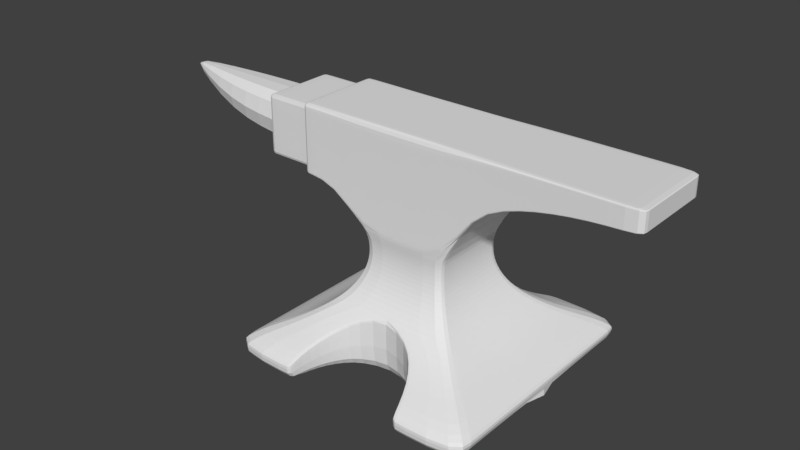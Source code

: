 # Source: anvil.blend  (saved by Blender 2.79.0; exported with 4.5.12 LTS)
import bpy
from mathutils import Matrix  # noqa: F401  (used for matrix-valued properties, if any)

bpy.ops.wm.read_factory_settings(use_empty=True)
scene = bpy.context.scene
scene.name = 'Scene'

# ---- collections
col_collection_1 = bpy.data.collections.new('Collection 1'); scene.collection.children.link(col_collection_1)

# ---- world
world_world = bpy.data.worlds.new('World'); scene.world = world_world
world_world.color = (0.05088, 0.05088, 0.05088)
world_world.use_sun_shadow = False
world_world.sun_shadow_jitter_overblur = 0.0
world_world.cycles.sampling_method = 'MANUAL'

# ---- meshes
me_plane = bpy.data.meshes.new('Plane')
me_plane.from_pydata([(-1.644, -1.644, 0.002262), (1.644, -1.644, 0.002262), (-1.644, -1.644, 0.1903), (1.644, -1.644, 0.1903), (-0.5708, -0.5708, 1.603), (0.5708, -0.5708, 1.603), (0.5464, -0.5464, 1.494), (0.5349, -0.5349, 1.386), (0.5366, -0.5366, 1.277), (0.5523, -0.5523, 1.168), (0.583, -0.583, 1.06), (0.6304, -0.6304, 0.951), (0.6969, -0.6969, 0.8423), (0.7858, -0.7858, 0.7336), (0.9018, -0.9018, 0.625), (1.052, -1.052, 0.5163), (1.244, -1.244, 0.4076), (1.49, -1.49, 0.2989), (-1.49, -1.49, 0.2989), (-1.244, -1.244, 0.4076), (-1.052, -1.052, 0.5163), (-0.9018, -0.9018, 0.625), (-0.7858, -0.7858, 0.7336), (-0.6969, -0.6969, 0.8423), (-0.6304, -0.6304, 0.951), (-0.583, -0.583, 1.06), (-0.5523, -0.5523, 1.168), (-0.5366, -0.5366, 1.277), (-0.5349, -0.5349, 1.386), (-0.5464, -0.5464, 1.494), (-0.5708, -0.5708, 2.944), (0.5708, -0.5708, 2.944), (-1.438, -0.5708, 2.061), (-1.438, -0.5708, 2.944), (-1.004, -0.5708, 2.944), (-1.004, -0.5708, 2.03), (2.909, -0.5708, 2.682), (2.909, -0.5708, 2.944), (2.519, -0.5708, 2.67), (2.129, -0.5708, 2.632), (1.74, -0.5708, 2.563), (1.35, -0.5708, 2.451), (0.9604, -0.5708, 2.252), (2.519, -0.5708, 2.944), (2.129, -0.5708, 2.944), (1.74, -0.5708, 2.944), (1.35, -0.5708, 2.944), (0.9604, -0.5708, 2.944), (-1.644, 0.0, 0.002262), (1.644, 0.0, 0.002262), (-1.644, 0.0, 0.1903), (1.644, 0.0, 0.1903), (-0.5708, 0.0, 1.603), (0.5708, 0.0, 1.603), (-1.49, 0.0, 0.2989), (-1.244, 0.0, 0.4076), (-1.052, 0.0, 0.5163), (-0.9018, 0.0, 0.625), (-0.7858, 0.0, 0.7336), (-0.6969, 0.0, 0.8423), (-0.6304, 0.0, 0.951), (-0.583, 0.0, 1.06), (-0.5523, 0.0, 1.168), (-0.5366, 0.0, 1.277), (-0.5349, 0.0, 1.386), (-0.5464, 0.0, 1.494), (1.49, 0.0, 0.2989), (1.244, 0.0, 0.4076), (1.052, 0.0, 0.5163), (0.9018, 0.0, 0.625), (0.7858, 0.0, 0.7336), (0.6969, 0.0, 0.8423), (0.6304, 0.0, 0.951), (0.583, 0.0, 1.06), (0.5523, 0.0, 1.168), (0.5366, 0.0, 1.277), (0.5349, 0.0, 1.386), (0.5464, 0.0, 1.494), (-0.5708, 0.0, 2.944), (0.5708, 0.0, 2.944), (-1.438, 0.0, 2.061), (-1.438, 0.0, 2.944), (-1.004, 0.0, 2.03), (-1.004, 0.0, 2.944), (2.909, 0.0, 2.682), (2.909, 0.0, 2.944), (0.9604, 0.0, 2.944), (1.35, 0.0, 2.944), (1.74, 0.0, 2.944), (2.129, 0.0, 2.944), (2.519, 0.0, 2.944), (0.9604, 0.0, 2.252), (1.35, 0.0, 2.451), (1.74, 0.0, 2.563), (2.129, 0.0, 2.632), (2.519, 0.0, 2.67), (-1.987e-08, -0.7855, 0.734), (-0.3564, -0.9018, 0.625), (0.7654, -1.644, 0.1903), (0.7654, -1.644, 0.002262), (0.3564, -0.9018, 0.002262), (0.3564, -0.9018, 0.625), (0.7379, -1.49, 0.002262), (0.7379, -1.49, 0.2989), (0.0, 0.0, 2.944), (-0.5242, -1.052, 0.002262), (-0.5242, -1.052, 0.5163), (-0.3564, -0.9018, 0.002262), (-0.6516, -1.244, 0.4076), (-0.7654, -1.644, 0.1903), (-0.7654, -1.644, 0.002262), (0.5242, -1.052, 0.002262), (5.96e-08, -0.5708, 2.944), (0.5242, -1.052, 0.5163), (-5.96e-08, -0.5464, 1.494), (0.6516, -1.244, 0.4076), (5.96e-08, -0.5349, 1.386), (-0.7379, -1.49, 0.002262), (-0.7379, -1.49, 0.2989), (0.0, -0.5366, 1.277), (0.0, -0.5523, 1.168), (0.0, -0.583, 1.06), (0.0, -0.7849, 0.002262), (0.0, -0.6304, 0.951), (0.6516, -1.244, 0.002262), (-0.6516, -1.244, 0.002262), (0.0, -0.6969, 0.8423), (5.96e-08, -0.5708, 1.603), (0.7654, 0.0, 0.002262), (0.3564, 0.0, 0.002262), (0.7379, 0.0, 0.002262), (-0.5242, 0.0, 0.002262), (-0.3564, 0.0, 0.002262), (-0.7654, 0.0, 0.002262), (0.5242, 0.0, 0.002262), (-0.7379, 0.0, 0.002262), (0.0, 0.0, 0.002262), (0.6516, 0.0, 0.002262), (-0.6516, 0.0, 0.002262), (0.5708, -0.5708, 2.838), (-0.5708, -0.5708, 2.838), (-1.438, -0.5708, 2.874), (-1.004, -0.5708, 2.872), (2.909, -0.5708, 2.923), (0.9604, -0.5708, 2.889), (1.35, -0.5708, 2.905), (1.74, -0.5708, 2.914), (2.129, -0.5708, 2.919), (2.519, -0.5708, 2.922), (2.909, 0.0, 2.923), (-1.438, 0.0, 2.874), (5.96e-08, -0.5708, 2.838), (-1.644, -1.385, 0.002262), (-1.644, -1.385, 0.1903), (-0.5708, -0.4807, 1.603), (1.49, -1.255, 0.2989), (1.244, -1.048, 0.4076), (1.052, -0.8856, 0.5163), (0.9018, -0.7595, 0.625), (0.7858, -0.6618, 0.7336), (0.6969, -0.5869, 0.8423), (0.6304, -0.5309, 0.951), (0.583, -0.491, 1.06), (0.5523, -0.4651, 1.168), (0.5366, -0.4519, 1.277), (0.5349, -0.4505, 1.386), (0.5464, -0.4601, 1.494), (-0.5708, -0.4807, 2.944), (-1.438, -0.4807, 2.061), (-1.438, -0.4807, 2.944), (-1.004, -0.4807, 2.944), (0.9604, -0.4807, 2.252), (1.35, -0.4807, 2.451), (1.74, -0.4807, 2.563), (2.129, -0.4807, 2.632), (2.519, -0.4807, 2.67), (1.644, -1.385, 0.002262), (1.644, -1.385, 0.1903), (0.5708, -0.4807, 1.603), (-1.49, -1.255, 0.2989), (-1.244, -1.048, 0.4076), (-1.052, -0.8856, 0.5163), (-0.9018, -0.7595, 0.625), (-0.7858, -0.6618, 0.7336), (-0.6969, -0.5869, 0.8423), (-0.6304, -0.5309, 0.951), (-0.583, -0.491, 1.06), (-0.5523, -0.4651, 1.168), (-0.5366, -0.4519, 1.277), (-0.5349, -0.4505, 1.386), (-0.5464, -0.4601, 1.494), (0.5708, -0.4807, 2.944), (-1.004, -0.4807, 2.03), (2.909, -0.4807, 2.682), (2.909, -0.4807, 2.944), (0.9604, -0.4807, 2.944), (1.35, -0.4807, 2.944), (1.74, -0.4807, 2.944), (2.129, -0.4807, 2.944), (2.519, -0.4807, 2.944), (5.02e-08, -0.4807, 2.944), (0.6516, -1.048, 0.002262), (0.7379, -1.255, 0.002262), (-0.3564, -0.7595, 0.002262), (0.0, -0.661, 0.002262), (-0.7654, -1.385, 0.002262), (-0.7379, -1.255, 0.002262), (-0.5242, -0.8857, 0.002262), (-0.6516, -1.048, 0.002262), (0.3564, -0.7595, 0.002262), (0.5242, -0.8856, 0.002262), (0.7654, -1.385, 0.002262), (2.909, -0.4807, 2.923), (-1.438, -0.4807, 2.874), (-0.5708, -0.5708, 1.678), (-1.438, -0.5708, 2.11), (-1.004, -0.5708, 2.081), (0.5708, -0.5708, 1.678), (2.909, -0.5708, 2.697), (0.9604, -0.5708, 2.291), (1.35, -0.5708, 2.478), (1.74, -0.5708, 2.584), (2.129, -0.5708, 2.649), (2.519, -0.5708, 2.685), (2.909, 0.0, 2.697), (-1.438, 0.0, 2.11), (5.96e-08, -0.5708, 1.678), (-1.438, -0.4807, 2.11), (2.909, -0.4807, 2.697), (-2.083, 0.0, 2.874), (-2.083, -0.3978, 2.791), (-2.083, 0.0, 2.193), (-2.083, -0.3978, 2.193), (-2.083, -0.4807, 2.874), (-2.083, 0.0, 2.791), (-2.083, -0.4807, 2.11), (-2.083, 0.0, 2.11), (-3.868, -0.0421, 2.729), (-3.868, 0.0, 2.791), (-3.273, 0.0, 2.429), (-2.678, 0.0, 2.251), (-2.678, 0.0, 2.791), (-3.273, 0.0, 2.791), (-1.381, -0.5708, 2.944), (-1.381, -0.5708, 2.057), (-1.381, 0.0, 2.057), (-1.381, 0.0, 2.944), (-1.381, -0.5708, 2.874), (-1.381, -0.4807, 2.944), (-1.381, -0.4807, 2.057), (-1.381, -0.5708, 2.107), (-2.023, 0.0, 2.11), (-2.023, 0.0, 2.874), (-2.023, -0.4807, 2.874), (-2.023, -0.4807, 2.11), (-1.513, 0.0, 2.11), (-1.513, -0.4807, 2.874), (-1.513, -0.4807, 2.11), (-1.513, 0.0, 2.874), (-2.168, 0.0, 2.201), (-2.168, -0.3924, 2.791), (-2.168, 0.0, 2.791), (0.5708, -0.5708, 2.75), (2.909, -0.5708, 2.906), (0.9604, -0.5708, 2.844), (1.35, -0.5708, 2.873), (1.74, -0.5708, 2.889), (2.129, -0.5708, 2.899), (2.519, -0.5708, 2.904), (2.909, 0.0, 2.906), (5.96e-08, -0.5708, 2.75), (-1.438, -0.4807, 2.816), (2.909, -0.4807, 2.906), (-0.5708, -0.5708, 2.75), (-1.438, -0.5708, 2.816), (-1.004, -0.5708, 2.812), (-2.083, -0.4807, 2.816), (-3.273, -0.242, 2.791), (-1.381, -0.5708, 2.816), (-2.023, -0.4807, 2.816), (-1.513, -0.4807, 2.816), (1.644, -1.167, 0.002262), (1.644, -1.167, 0.1903), (0.5708, -0.405, 1.603), (-1.49, -1.058, 0.2989), (-1.244, -0.8829, 0.4076), (-1.052, -0.7462, 0.5163), (-0.9018, -0.6399, 0.625), (-0.7858, -0.5576, 0.7336), (-0.6969, -0.4945, 0.8423), (-0.6304, -0.4473, 0.951), (-0.583, -0.4137, 1.06), (-0.5523, -0.3919, 1.168), (-0.5366, -0.3808, 1.277), (-0.5349, -0.3795, 1.386), (-0.5464, -0.3877, 1.494), (0.5708, -0.405, 2.944), (-1.004, -0.405, 2.03), (2.909, -0.405, 2.682), (2.909, -0.405, 2.944), (0.9604, -0.405, 2.944), (1.35, -0.405, 2.944), (1.74, -0.405, 2.944), (2.129, -0.405, 2.944), (2.519, -0.405, 2.944), (4.229e-08, -0.405, 2.944), (0.6516, -0.8829, 0.002262), (-0.3564, -0.6399, 0.002262), (-0.7654, -1.167, 0.002262), (-0.5242, -0.7462, 0.002262), (0.3564, -0.6399, 0.002262), (-1.438, -0.405, 2.874), (-1.644, -1.167, 0.002262), (-1.644, -1.167, 0.1903), (-0.5708, -0.405, 1.603), (1.49, -1.058, 0.2989), (1.244, -0.8829, 0.4076), (1.052, -0.7462, 0.5163), (0.9018, -0.6399, 0.625), (0.7858, -0.5576, 0.7336), (0.6969, -0.4945, 0.8423), (0.6304, -0.4473, 0.951), (0.583, -0.4137, 1.06), (0.5523, -0.3919, 1.168), (0.5366, -0.3808, 1.277), (0.5349, -0.3795, 1.386), (0.5464, -0.3877, 1.494), (-0.5708, -0.405, 2.944), (-1.438, -0.405, 2.061), (-1.438, -0.405, 2.944), (-1.004, -0.405, 2.944), (0.9604, -0.405, 2.252), (1.35, -0.405, 2.451), (1.74, -0.405, 2.563), (2.129, -0.405, 2.632), (2.519, -0.405, 2.67), (0.7379, -1.058, 0.002262), (0.0, -0.5569, 0.002262), (-0.7379, -1.058, 0.002262), (-0.6516, -0.8829, 0.002262), (0.5242, -0.7462, 0.002262), (0.7654, -1.167, 0.002262), (2.909, -0.405, 2.923), (-1.438, -0.405, 2.11), (2.909, -0.405, 2.697), (-2.083, -0.405, 2.874), (-2.083, -0.405, 2.11), (-3.868, -0.0421, 2.791), (-2.678, -0.3602, 2.791), (-1.381, -0.405, 2.057), (-1.381, -0.405, 2.944), (-2.023, -0.405, 2.11), (-2.023, -0.405, 2.874), (-1.513, -0.405, 2.874), (-1.513, -0.405, 2.11), (-2.168, -0.394, 2.201), (2.909, -0.405, 2.906), (-0.5708, -0.5708, 1.742), (-1.438, -0.5708, 2.152), (-1.004, -0.5708, 2.125), (-1.381, -0.5708, 2.149), (-2.023, -0.4807, 2.152), (-1.513, -0.4807, 2.152), (0.5708, -0.5708, 1.742), (2.909, -0.5708, 2.709), (0.9604, -0.5708, 2.323), (1.35, -0.5708, 2.502), (1.74, -0.5708, 2.602), (2.129, -0.5708, 2.664), (2.519, -0.5708, 2.698), (2.909, 0.0, 2.709), (5.96e-08, -0.5708, 1.742), (-1.438, -0.4807, 2.152), (2.909, -0.4807, 2.709), (-2.083, -0.4807, 2.152), (2.909, -0.405, 2.709), (-2.678, -0.3713, 2.251), (-3.868, 0.0, 2.729), (-3.273, -0.2604, 2.429), (1.644, -1.644, 0.1611), (-1.644, -1.644, 0.1611), (-1.644, 0.0, 0.1611), (1.644, 0.0, 0.1611), (0.6516, -1.244, 0.3785), (-0.7654, -1.644, 0.1611), (0.5242, -1.052, 0.4871), (-1.908e-08, -0.7855, 0.7049), (-0.7379, -1.49, 0.2698), (0.7654, -1.644, 0.1611), (0.3564, -0.9018, 0.5958), (0.7379, -1.49, 0.2698), (-0.5242, -1.052, 0.4871), (-0.3564, -0.9018, 0.5958), (-0.6516, -1.244, 0.3785), (1.644, -1.385, 0.1611), (-1.644, -1.385, 0.1611), (-1.644, -1.167, 0.1611), (1.644, -1.167, 0.1611), (-0.04839, -0.6969, 0.8423), (-0.04839, -0.6304, 0.951), (-0.04839, -0.583, 1.06), (-0.04839, -0.5523, 1.168), (-0.04839, -0.5366, 1.277), (-0.04839, -0.5349, 1.386), (-0.04839, -0.5464, 1.494), (-0.04839, 0.0, 2.944), (-0.8138, -1.644, 0.002262), (-0.8138, -1.644, 0.1903), (-0.04839, -0.7855, 0.734), (-0.04839, -0.5708, 2.944), (-0.04839, -0.5708, 1.603), (-0.7863, -1.49, 0.2989), (-0.7, -1.244, 0.4076), (-0.5725, -1.052, 0.5163), (-0.4048, -0.9018, 0.625), (-0.8138, 0.0, 0.002262), (-0.04839, -0.5708, 2.838), (-0.8138, -1.385, 0.002262), (-0.04839, -0.4807, 2.944), (-0.04839, -0.5708, 1.678), (-0.04839, -0.5708, 2.75), (-0.8138, -1.167, 0.002262), (-0.04839, -0.405, 2.944), (-0.04839, -0.5708, 1.742), (-0.8138, -1.644, 0.1611), (0.05586, -0.5708, 1.603), (0.05586, -0.5708, 2.944), (0.4122, -0.9018, 0.625), (0.7075, -1.244, 0.4076), (0.7937, -1.49, 0.2989), (0.8213, -1.644, 0.1903), (0.58, -1.052, 0.5163), (0.8213, -1.644, 0.002262), (0.05586, 0.0, 2.944), (0.05586, -0.7855, 0.734), (0.05586, -0.5464, 1.494), (0.05586, -0.5349, 1.386), (0.05586, -0.5366, 1.277), (0.05586, -0.5523, 1.168), (0.05586, -0.583, 1.06), (0.05586, -0.6304, 0.951), (0.05586, -0.6969, 0.8423), (0.8213, 0.0, 0.002262), (0.05586, -0.5708, 2.838), (0.8213, -1.385, 0.002262), (0.05586, -0.4807, 2.944), (0.05586, -0.5708, 1.678), (0.05586, -0.5708, 2.75), (0.8213, -1.167, 0.002262), (0.05586, -0.405, 2.944), (0.05586, -0.5708, 1.742), (0.8213, -1.644, 0.1611)], [(48, 49)], [(395, 380, 2, 153), (424, 384, 109, 407), (190, 29, 4, 154), (435, 6, 5, 425), (407, 109, 118, 411), (411, 118, 108, 412), (412, 108, 106, 413), (413, 106, 97, 414), (414, 97, 96, 408), (441, 12, 11, 440), (440, 11, 10, 439), (439, 10, 9, 438), (438, 9, 8, 437), (437, 8, 7, 436), (436, 7, 6, 435), (153, 2, 18, 179), (179, 18, 19, 180), (180, 19, 20, 181), (181, 20, 21, 182), (182, 21, 22, 183), (183, 22, 23, 184), (184, 23, 24, 185), (185, 24, 25, 186), (186, 25, 26, 187), (187, 26, 27, 188), (188, 27, 28, 189), (189, 28, 29, 190), (443, 139, 31, 426), (213, 141, 33, 169), (247, 243, 33, 141), (249, 244, 32, 168), (154, 4, 35, 192), (140, 30, 34, 142), (223, 38, 36, 218), (199, 43, 37, 194), (191, 31, 47, 195), (195, 47, 46, 196), (196, 46, 45, 197), (197, 45, 44, 198), (198, 44, 43, 199), (217, 5, 42, 219), (219, 42, 41, 220), (220, 41, 40, 221), (221, 40, 39, 222), (222, 39, 38, 223), (334, 94, 95, 335), (333, 93, 94, 334), (332, 92, 93, 333), (331, 91, 92, 332), (283, 53, 91, 331), (335, 95, 84, 298), (342, 149, 85, 299), (327, 78, 83, 330), (350, 246, 81, 329), (449, 296, 79, 433), (325, 76, 77, 326), (324, 75, 76, 325), (323, 74, 75, 324), (322, 73, 74, 323), (321, 72, 73, 322), (320, 71, 72, 321), (319, 70, 71, 320), (318, 69, 70, 319), (317, 68, 69, 318), (316, 67, 68, 317), (315, 66, 67, 316), (282, 51, 66, 315), (397, 382, 51, 282), (326, 77, 53, 283), (404, 114, 127, 410), (388, 98, 103, 390), (399, 123, 121, 400), (390, 103, 115, 383), (400, 121, 120, 401), (401, 120, 119, 402), (434, 427, 14, 13), (392, 97, 106, 391), (398, 126, 123, 399), (402, 119, 116, 403), (391, 106, 108, 393), (431, 428, 16, 15), (403, 116, 114, 404), (428, 429, 17, 16), (429, 430, 3, 17), (451, 432, 1, 379), (427, 431, 15, 14), (385, 113, 101, 389), (389, 101, 96, 386), (386, 96, 97, 392), (383, 115, 113, 385), (387, 118, 109, 384), (393, 108, 118, 387), (416, 151, 112, 409), (422, 305, 104, 405), (336, 306, 137, 130), (408, 96, 126, 398), (434, 441, 126, 96), (337, 307, 132, 136), (338, 308, 133, 135), (307, 309, 131, 132), (339, 338, 135, 138), (340, 310, 129, 134), (309, 339, 138, 131), (310, 337, 136, 129), (306, 340, 134, 137), (341, 336, 130, 128), (417, 205, 110, 406), (448, 341, 128, 442), (420, 270, 151, 416), (356, 269, 149, 342), (44, 147, 148, 43), (45, 146, 147, 44), (46, 145, 146, 45), (47, 144, 145, 46), (31, 139, 144, 47), (43, 148, 143, 37), (273, 140, 142, 275), (278, 247, 141, 274), (271, 274, 141, 213), (447, 262, 139, 443), (352, 252, 229, 345), (263, 272, 212, 143), (432, 99, 211, 444), (421, 308, 205, 417), (99, 102, 202, 211), (124, 111, 210, 201), (100, 122, 204, 209), (105, 125, 208, 207), (111, 100, 209, 210), (125, 117, 206, 208), (107, 105, 207, 203), (117, 110, 205, 206), (122, 107, 203, 204), (102, 124, 201, 202), (409, 112, 200, 418), (6, 166, 178, 5), (379, 394, 177, 3), (3, 177, 155, 17), (17, 155, 156, 16), (16, 156, 157, 15), (15, 157, 158, 14), (14, 158, 159, 13), (13, 159, 160, 12), (12, 160, 161, 11), (11, 161, 162, 10), (10, 162, 163, 9), (9, 163, 164, 8), (8, 164, 165, 7), (7, 165, 166, 6), (426, 31, 191, 445), (243, 248, 169, 33), (30, 167, 170, 34), (143, 212, 194, 37), (38, 175, 193, 36), (5, 178, 171, 42), (42, 171, 172, 41), (41, 172, 173, 40), (40, 173, 174, 39), (39, 174, 175, 38), (303, 198, 199, 304), (302, 197, 198, 303), (301, 196, 197, 302), (300, 195, 196, 301), (296, 191, 195, 300), (304, 199, 194, 299), (314, 154, 192, 297), (349, 249, 168, 328), (311, 213, 169, 329), (294, 189, 190, 295), (293, 188, 189, 294), (292, 187, 188, 293), (291, 186, 187, 292), (290, 185, 186, 291), (289, 184, 185, 290), (288, 183, 184, 289), (287, 182, 183, 288), (286, 181, 182, 287), (285, 180, 181, 286), (284, 179, 180, 285), (313, 153, 179, 284), (295, 190, 154, 314), (396, 395, 153, 313), (36, 193, 228, 218), (328, 168, 227, 343), (425, 5, 217, 446), (168, 32, 215, 227), (244, 250, 215, 32), (4, 214, 216, 35), (298, 84, 224, 344), (410, 127, 226, 419), (368, 222, 223, 369), (367, 221, 222, 368), (366, 220, 221, 367), (365, 219, 220, 366), (363, 217, 219, 365), (369, 223, 218, 364), (279, 253, 233, 276), (351, 254, 235, 346), (232, 231, 236, 346), (277, 242, 238, 347), (260, 261, 241, 348), (348, 241, 242, 277), (35, 216, 250, 244), (297, 192, 249, 349), (34, 170, 248, 243), (275, 142, 247, 278), (330, 83, 246, 350), (192, 35, 244, 249), (142, 34, 243, 247), (354, 257, 254, 351), (280, 256, 253, 279), (353, 258, 252, 352), (311, 150, 258, 353), (271, 213, 256, 280), (343, 227, 257, 354), (233, 345, 230, 276), (230, 234, 261, 260), (232, 230, 260, 355), (372, 271, 280, 362), (362, 280, 279, 361), (359, 275, 278, 360), (376, 348, 277, 378), (355, 260, 348, 376), (361, 279, 276, 374), (378, 277, 347, 237), (148, 268, 263, 143), (139, 262, 264, 144), (144, 264, 265, 145), (145, 265, 266, 146), (146, 266, 267, 147), (147, 267, 268, 148), (364, 373, 272, 263), (450, 363, 262, 447), (372, 358, 274, 271), (360, 278, 274, 358), (357, 273, 275, 359), (375, 370, 269, 356), (423, 371, 270, 420), (373, 375, 356, 272), (377, 237, 347, 238), (231, 232, 355, 259), (225, 343, 354, 255), (213, 311, 353, 256), (256, 353, 352, 253), (255, 354, 351, 251), (170, 330, 350, 248), (82, 297, 349, 245), (240, 376, 378, 239), (259, 355, 376, 240), (239, 378, 237, 377), (234, 230, 345, 229), (251, 351, 346, 236), (193, 298, 344, 228), (80, 328, 343, 225), (381, 396, 313, 50), (65, 295, 314, 52), (50, 313, 284, 54), (54, 284, 285, 55), (55, 285, 286, 56), (56, 286, 287, 57), (57, 287, 288, 58), (58, 288, 289, 59), (59, 289, 290, 60), (60, 290, 291, 61), (61, 291, 292, 62), (62, 292, 293, 63), (63, 293, 294, 64), (64, 294, 295, 65), (150, 311, 329, 81), (245, 349, 328, 80), (52, 314, 297, 82), (90, 304, 299, 85), (79, 296, 300, 86), (86, 300, 301, 87), (87, 301, 302, 88), (88, 302, 303, 89), (89, 303, 304, 90), (415, 133, 308, 421), (253, 352, 345, 233), (272, 356, 342, 212), (444, 211, 341, 448), (211, 202, 336, 341), (201, 210, 340, 306), (209, 204, 337, 310), (207, 208, 339, 309), (210, 209, 310, 340), (208, 206, 338, 339), (203, 207, 309, 307), (206, 205, 308, 338), (204, 203, 307, 337), (202, 201, 306, 336), (418, 200, 305, 422), (166, 326, 283, 178), (394, 397, 282, 177), (177, 282, 315, 155), (155, 315, 316, 156), (156, 316, 317, 157), (157, 317, 318, 158), (158, 318, 319, 159), (159, 319, 320, 160), (160, 320, 321, 161), (161, 321, 322, 162), (162, 322, 323, 163), (163, 323, 324, 164), (164, 324, 325, 165), (165, 325, 326, 166), (445, 191, 296, 449), (248, 350, 329, 169), (167, 327, 330, 170), (212, 342, 299, 194), (175, 335, 298, 193), (178, 283, 331, 171), (171, 331, 332, 172), (172, 332, 333, 173), (173, 333, 334, 174), (174, 334, 335, 175), (228, 344, 375, 373), (419, 226, 371, 423), (344, 224, 370, 375), (214, 357, 359, 216), (250, 360, 358, 215), (227, 215, 358, 372), (446, 217, 363, 450), (218, 228, 373, 364), (254, 361, 374, 235), (216, 359, 360, 250), (257, 362, 361, 254), (227, 372, 362, 257), (235, 374, 232, 346), (230, 232, 374, 276), (268, 369, 364, 263), (262, 363, 365, 264), (264, 365, 366, 265), (265, 366, 367, 266), (266, 367, 368, 267), (267, 368, 369, 268), (176, 281, 397, 394), (48, 312, 396, 381), (312, 152, 395, 396), (1, 176, 394, 379), (125, 393, 387, 117), (117, 387, 384, 110), (124, 383, 385, 111), (122, 386, 392, 107), (100, 389, 386, 122), (111, 385, 389, 100), (430, 451, 379, 3), (105, 391, 393, 125), (107, 392, 391, 105), (102, 390, 383, 124), (99, 388, 390, 102), (281, 49, 382, 397), (406, 110, 384, 424), (152, 0, 380, 395), (0, 406, 424, 380), (214, 419, 423, 357), (167, 418, 422, 327), (48, 415, 421, 312), (357, 423, 420, 273), (4, 410, 419, 214), (30, 409, 418, 167), (312, 421, 417, 152), (273, 420, 416, 140), (152, 417, 406, 0), (22, 408, 398, 23), (327, 422, 405, 78), (140, 416, 409, 30), (28, 403, 404, 29), (27, 402, 403, 28), (23, 398, 399, 24), (26, 401, 402, 27), (25, 400, 401, 26), (24, 399, 400, 25), (29, 404, 410, 4), (21, 414, 408, 22), (20, 413, 414, 21), (19, 412, 413, 20), (18, 411, 412, 19), (2, 407, 411, 18), (380, 424, 407, 2), (98, 388, 451, 430), (226, 446, 450, 371), (200, 445, 449, 305), (176, 444, 448, 281), (371, 450, 447, 270), (127, 425, 446, 226), (112, 426, 445, 200), (1, 432, 444, 176), (270, 447, 443, 151), (281, 448, 442, 49), (13, 12, 441, 434), (101, 113, 431, 427), (388, 99, 432, 451), (103, 98, 430, 429), (115, 103, 429, 428), (113, 115, 428, 431), (96, 101, 427, 434), (305, 449, 433, 104), (151, 443, 426, 112), (116, 436, 435, 114), (119, 437, 436, 116), (120, 438, 437, 119), (121, 439, 438, 120), (123, 440, 439, 121), (126, 441, 440, 123), (114, 435, 425, 127)])
me_plane.use_remesh_preserve_volume = False
me_plane.use_remesh_preserve_attributes = False
me_plane.use_mirror_vertex_groups = False
me_plane.update()

# ---- objects
ob_plane = bpy.data.objects.new('Plane', me_plane)

# ---- transforms, parenting, visibility, modifiers, constraints
ob_plane.location = (0.0, 0.0, 0.0)
ob_plane.lineart.crease_threshold = 0.0
_m = ob_plane.modifiers.new('Mirror', 'MIRROR')
_m.use_axis = (False, True, False)
_m.use_clip = True
_m = ob_plane.modifiers.new('Subsurf', 'SUBSURF')
_m.uv_smooth = 'PRESERVE_CORNERS'
_m.quality = 1
_m.levels = 4
_m.render_levels = 1
_m.show_only_control_edges = False

# ---- collection membership
col_collection_1.objects.link(ob_plane)

# ---- scene / render settings (as saved in the file)
scene.frame_start = 1; scene.frame_end = 250; scene.frame_set(1)
scene.render.engine = 'BLENDER_EEVEE_NEXT'
scene.render.resolution_percentage = 50
scene.render.dither_intensity = 0.0
scene.cycles.use_denoising = False
scene.cycles.samples = 128
scene.cycles.sampling_pattern = 'TABULATED_SOBOL'
scene.cycles.use_adaptive_sampling = False
scene.cycles.use_light_tree = False
scene.cycles.blur_glossy = 0.0
scene.cycles.sample_clamp_indirect = 0.0
scene.view_settings.view_transform = 'Standard'
bpy.context.view_layer.update()

# ---- added for rendering (the .blend has no active camera and no usable light): camera, sun
cam_auto = bpy.data.cameras.new('AutoCamera')
cam_auto.lens = 50.0
cam_auto.sensor_width = 36.0
cam_auto.clip_end = 1000.0
ob_auto_camera = bpy.data.objects.new('AutoCamera', cam_auto)
scene.collection.objects.link(ob_auto_camera)
ob_auto_camera.location = (7.00189, -8.9781, 7.45844)
ob_auto_camera.rotation_euler = (1.09748, -7.21219e-08, 0.694738)
scene.camera = ob_auto_camera
light_auto_sun = bpy.data.lights.new('AutoSun', 'SUN')
light_auto_sun.energy = 3.0
light_auto_sun.angle = 0.0523599
ob_auto_sun = bpy.data.objects.new('AutoSun', light_auto_sun)
scene.collection.objects.link(ob_auto_sun)
ob_auto_sun.rotation_euler = (0.872665, 0.174533, 0.523599)
bpy.context.view_layer.update()
